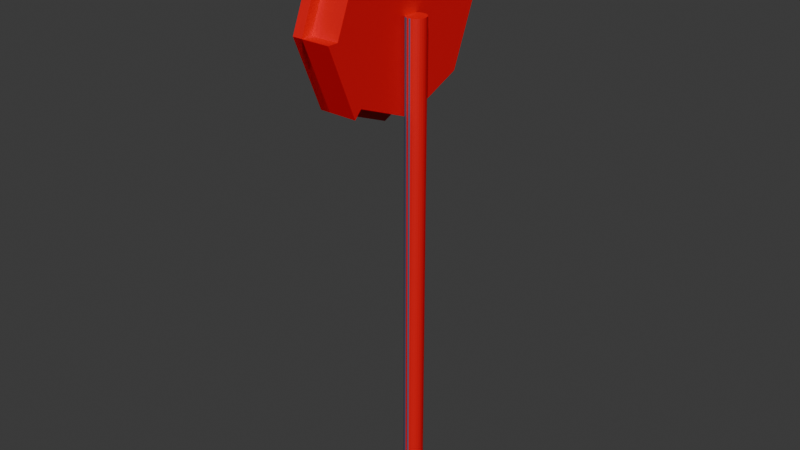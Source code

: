 # Source: StopSign.blend  (saved by Blender 4.1.24; exported with 4.5.12 LTS)
import bpy
from mathutils import Matrix  # noqa: F401  (used for matrix-valued properties, if any)

bpy.ops.wm.read_factory_settings(use_empty=True)
scene = bpy.context.scene
scene.name = 'Scene'

# ---- collections
col_collection = bpy.data.collections.new('Collection'); scene.collection.children.link(col_collection)

# ---- materials (node trees are filled in below, after node groups)
mat_red = bpy.data.materials.new('Red')
mat_red.use_transparent_shadow = False
mat_gray = bpy.data.materials.new('Gray')
mat_gray.use_transparent_shadow = False

# ---- material node trees
mat_red.use_nodes = True; mat_red.node_tree.nodes.clear()
_N = mat_red.node_tree.nodes; _L = mat_red.node_tree.links
n0 = _N.new('ShaderNodeBsdfPrincipled'); n0.name = 'Principled BSDF'; n0.location = (10, 300)
n0.inputs[0].default_value = (0.8003, 0.0, 0.006264, 1.0)
n1 = _N.new('ShaderNodeOutputMaterial'); n1.name = 'Material Output'; n1.location = (300, 300)
_L.new(n0.outputs[0], n1.inputs[0])
n1.is_active_output = True
mat_gray.use_nodes = True; mat_gray.node_tree.nodes.clear()
_N = mat_gray.node_tree.nodes; _L = mat_gray.node_tree.links
n0 = _N.new('ShaderNodeBsdfPrincipled'); n0.name = 'Principled BSDF'; n0.location = (10, 300)
n0.inputs[0].default_value = (0.1038, 0.1082, 0.1887, 1.0)
n1 = _N.new('ShaderNodeOutputMaterial'); n1.name = 'Material Output'; n1.location = (300, 300)
_L.new(n0.outputs[0], n1.inputs[0])
n1.is_active_output = True

# ---- world
world_world = bpy.data.worlds.new('World'); scene.world = world_world
world_world.use_nodes = True; world_world.node_tree.nodes.clear()
_N = world_world.node_tree.nodes; _L = world_world.node_tree.links
n0 = _N.new('ShaderNodeOutputWorld'); n0.name = 'World Output'; n0.location = (300, 300)
n1 = _N.new('ShaderNodeBackground'); n1.name = 'Background'; n1.location = (10, 300)
n1.inputs[0].default_value = (0.05088, 0.05088, 0.05088, 1.0)
_L.new(n1.outputs[0], n0.inputs[0])
n0.is_active_output = True
world_world.color = (0.05088, 0.05088, 0.05088)
world_world.use_sun_shadow = False
world_world.sun_shadow_jitter_overblur = 0.0

# ---- meshes
me_cylinder = bpy.data.meshes.new('Cylinder')
me_cylinder.from_pydata([(0.0, 0.1, -0.05), (0.0, 0.1, 0.05), (0.01951, 0.09808, -0.05), (0.01951, 0.09808, 0.05), (0.03827, 0.09239, -0.05), (0.03827, 0.09239, 0.05), (0.05556, 0.08315, -0.05), (0.05556, 0.08315, 0.05), (0.07071, 0.07071, -0.05), (0.07071, 0.07071, 0.05), (0.08315, 0.05556, -0.05), (0.08315, 0.05556, 0.05), (0.09239, 0.03827, -0.05), (0.09239, 0.03827, 0.05), (0.09808, 0.01951, -0.05), (0.09808, 0.01951, 0.05), (0.1, 0.0, -0.05), (0.1, 0.0, 0.05), (0.09808, -0.01951, -0.05), (0.09808, -0.01951, 0.05), (0.09239, -0.03827, -0.05), (0.09239, -0.03827, 0.05), (0.08315, -0.05556, -0.05), (0.08315, -0.05556, 0.05), (0.07071, -0.07071, -0.05), (0.07071, -0.07071, 0.05), (0.05556, -0.08315, -0.05), (0.05556, -0.08315, 0.05), (0.03827, -0.09239, -0.05), (0.03827, -0.09239, 0.05), (0.01951, -0.09808, -0.05), (0.01951, -0.09808, 0.05), (0.0, -0.1, -0.05), (0.0, -0.1, 0.05), (-0.01951, -0.09808, -0.05), (-0.01951, -0.09808, 0.05), (-0.03827, -0.09239, -0.05), (-0.03827, -0.09239, 0.05), (-0.05556, -0.08315, -0.05), (-0.05556, -0.08315, 0.05), (-0.07071, -0.07071, -0.05), (-0.07071, -0.07071, 0.05), (-0.08315, -0.05556, -0.05), (-0.08315, -0.05556, 0.05), (-0.09239, -0.03827, -0.05), (-0.09239, -0.03827, 0.05), (-0.09808, -0.01951, -0.05), (-0.09808, -0.01951, 0.05), (-0.1, 0.0, -0.05), (-0.1, 0.0, 0.05), (-0.09808, 0.01951, -0.05), (-0.09808, 0.01951, 0.05), (-0.09239, 0.03827, -0.05), (-0.09239, 0.03827, 0.05), (-0.08315, 0.05556, -0.05), (-0.08315, 0.05556, 0.05), (-0.07071, 0.07071, -0.05), (-0.07071, 0.07071, 0.05), (-0.05556, 0.08315, -0.05), (-0.05556, 0.08315, 0.05), (-0.03827, 0.09239, -0.05), (-0.03827, 0.09239, 0.05), (-0.01951, 0.09808, -0.05), (-0.01951, 0.09808, 0.05)], [], [(0, 1, 3, 2), (2, 3, 5, 4), (4, 5, 7, 6), (6, 7, 9, 8), (8, 9, 11, 10), (10, 11, 13, 12), (12, 13, 15, 14), (14, 15, 17, 16), (16, 17, 19, 18), (18, 19, 21, 20), (20, 21, 23, 22), (22, 23, 25, 24), (24, 25, 27, 26), (26, 27, 29, 28), (28, 29, 31, 30), (30, 31, 33, 32), (32, 33, 35, 34), (34, 35, 37, 36), (36, 37, 39, 38), (38, 39, 41, 40), (40, 41, 43, 42), (42, 43, 45, 44), (44, 45, 47, 46), (46, 47, 49, 48), (48, 49, 51, 50), (50, 51, 53, 52), (52, 53, 55, 54), (54, 55, 57, 56), (56, 57, 59, 58), (58, 59, 61, 60), (3, 1, 63, 61, 59, 57, 55, 53, 51, 49, 47, 45, 43, 41, 39, 37, 35, 33, 31, 29, 27, 25, 23, 21, 19, 17, 15, 13, 11, 9, 7, 5), (60, 61, 63, 62), (62, 63, 1, 0), (0, 2, 4, 6, 8, 10, 12, 14, 16, 18, 20, 22, 24, 26, 28, 30, 32, 34, 36, 38, 40, 42, 44, 46, 48, 50, 52, 54, 56, 58, 60, 62)])
me_cylinder.polygons.foreach_set('material_index', [0, 0, 0, 0, 0, 0, 0, 0, 0, 0, 0, 0, 0, 0, 0, 1, 0, 1, 1, 1, 1, 1, 1, 1, 1, 1, 1, 1, 0, 1, 0, 0, 0, 0])
_uv = me_cylinder.uv_layers.new(name='UVMap')
_uv.uv.foreach_set('vector', [1.0, 0.5, 1.0, 1.0, 0.9688, 1.0, 0.9688, 0.5, 0.9688, 0.5, 0.9688, 1.0, 0.9375, 1.0, 0.9375, 0.5, 0.9375, 0.5, 0.9375, 1.0, 0.9062, 1.0, 0.9062, 0.5, 0.9062, 0.5, 0.9062, 1.0, 0.875, 1.0, 0.875, 0.5, 0.875, 0.5, 0.875, 1.0, 0.8438, 1.0, 0.8438, 0.5, 0.8438, 0.5, 0.8438, 1.0, 0.8125, 1.0, 0.8125, 0.5, 0.8125, 0.5, 0.8125, 1.0, 0.7812, 1.0, 0.7812, 0.5, 0.7812, 0.5, 0.7812, 1.0, 0.75, 1.0, 0.75, 0.5, 0.75, 0.5, 0.75, 1.0, 0.7188, 1.0, 0.7188, 0.5, 0.7188, 0.5, 0.7188, 1.0, 0.6875, 1.0, 0.6875, 0.5, 0.6875, 0.5, 0.6875, 1.0, 0.6562, 1.0, 0.6562, 0.5, 0.6562, 0.5, 0.6562, 1.0, 0.625, 1.0, 0.625, 0.5, 0.625, 0.5, 0.625, 1.0, 0.5938, 1.0, 0.5938, 0.5, 0.5938, 0.5, 0.5938, 1.0, 0.5625, 1.0, 0.5625, 0.5, 0.5625, 0.5, 0.5625, 1.0, 0.5312, 1.0, 0.5312, 0.5, 0.5312, 0.5, 0.5312, 1.0, 0.5, 1.0, 0.5, 0.5, 0.5, 0.5, 0.5, 1.0, 0.4688, 1.0, 0.4688, 0.5, 0.4688, 0.5, 0.4688, 1.0, 0.4375, 1.0, 0.4375, 0.5, 0.4375, 0.5, 0.4375, 1.0, 0.4062, 1.0, 0.4062, 0.5, 0.4062, 0.5, 0.4062, 1.0, 0.375, 1.0, 0.375, 0.5, 0.375, 0.5, 0.375, 1.0, 0.3438, 1.0, 0.3438, 0.5, 0.3438, 0.5, 0.3438, 1.0, 0.3125, 1.0, 0.3125, 0.5, 0.3125, 0.5, 0.3125, 1.0, 0.2812, 1.0, 0.2812, 0.5, 0.2812, 0.5, 0.2812, 1.0, 0.25, 1.0, 0.25, 0.5, 0.25, 0.5, 0.25, 1.0, 0.2188, 1.0, 0.2188, 0.5, 0.2188, 0.5, 0.2188, 1.0, 0.1875, 1.0, 0.1875, 0.5, 0.1875, 0.5, 0.1875, 1.0, 0.1562, 1.0, 0.1562, 0.5, 0.1562, 0.5, 0.1562, 1.0, 0.125, 1.0, 0.125, 0.5, 0.125, 0.5, 0.125, 1.0, 0.09375, 1.0, 0.09375, 0.5, 0.09375, 0.5, 0.09375, 1.0, 0.0625, 1.0, 0.0625, 0.5, 0.2968, 0.4854, 0.25, 0.49, 0.2032, 0.4854, 0.1582, 0.4717, 0.1167, 0.4496, 0.08029, 0.4197, 0.05045, 0.3833, 0.02827, 0.3418, 0.01461, 0.2968, 0.01, 0.25, 0.01461, 0.2032, 0.02827, 0.1582, 0.05045, 0.1167, 0.08029, 0.08029, 0.1167, 0.05045, 0.1582, 0.02827, 0.2032, 0.01461, 0.25, 0.01, 0.2968, 0.01461, 0.3418, 0.02827, 0.3833, 0.05045, 0.4197, 0.08029, 0.4496, 0.1167, 0.4717, 0.1582, 0.4854, 0.2032, 0.49, 0.25, 0.4854, 0.2968, 0.4717, 0.3418, 0.4496, 0.3833, 0.4197, 0.4197, 0.3833, 0.4496, 0.3418, 0.4717, 0.0625, 0.5, 0.0625, 1.0, 0.03125, 1.0, 0.03125, 0.5, 0.03125, 0.5, 0.03125, 1.0, 0.0, 1.0, 0.0, 0.5, 0.75, 0.49, 0.7968, 0.4854, 0.8418, 0.4717, 0.8833, 0.4496, 0.9197, 0.4197, 0.9496, 0.3833, 0.9717, 0.3418, 0.9854, 0.2968, 0.99, 0.25, 0.9854, 0.2032, 0.9717, 0.1582, 0.9496, 0.1167, 0.9197, 0.08029, 0.8833, 0.05045, 0.8418, 0.02827, 0.7968, 0.01461, 0.75, 0.01, 0.7032, 0.01461, 0.6582, 0.02827, 0.6167, 0.05045, 0.5803, 0.08029, 0.5504, 0.1167, 0.5283, 0.1582, 0.5146, 0.2032, 0.51, 0.25, 0.5146, 0.2968, 0.5283, 0.3418, 0.5504, 0.3833, 0.5803, 0.4197, 0.6167, 0.4496, 0.6582, 0.4717, 0.7032, 0.4854])
me_cylinder.materials.append(mat_red)
me_cylinder.materials.append(mat_gray)
me_cylinder.update()
me_cylinder_001 = bpy.data.meshes.new('Cylinder.001')
me_cylinder_001.from_pydata([(0.0, 0.8918, -0.05), (0.0, 0.8918, 0.05), (0.6306, 0.6306, -0.05), (0.6306, 0.6306, 0.05), (0.8918, 0.0, -0.05), (0.8918, 0.0, 0.05), (0.6306, -0.6306, -0.05), (0.6306, -0.6306, 0.05), (0.0, -0.8918, -0.05), (0.0, -0.8918, 0.05), (-0.6306, -0.6306, -0.05), (-0.6306, -0.6306, 0.05), (-0.8918, 0.0, -0.05), (-0.8918, 0.0, 0.05), (-0.6306, 0.6306, -0.05), (-0.6306, 0.6306, 0.05), (0.7071, 0.7071, 0.05), (0.0, 1.0, 0.05), (1.0, 0.0, 0.05), (0.7071, -0.7071, 0.05), (0.0, -1.0, 0.05), (-0.7071, -0.7071, 0.05), (-1.0, 0.0, 0.05), (-0.7071, 0.7071, 0.05), (0.7071, 0.7071, 0.05), (0.0, 1.0, 0.05), (1.0, 0.0, 0.05), (0.7071, -0.7071, 0.05), (0.0, -1.0, 0.05), (-0.7071, -0.7071, 0.05), (-1.0, 0.0, 0.05), (-0.7071, 0.7071, 0.05), (0.7071, 0.7071, 0.05), (0.0, 1.0, 0.05), (1.0, 0.0, 0.05), (0.7071, -0.7071, 0.05), (0.0, -1.0, 0.05), (-0.7071, -0.7071, 0.05), (-1.0, 0.0, 0.05), (-0.7071, 0.7071, 0.05), (0.0, 1.0, -0.05), (0.7071, 0.7071, -0.05), (1.0, 0.0, -0.05), (0.7071, -0.7071, -0.05), (0.0, -1.0, -0.05), (-0.7071, -0.7071, -0.05), (-1.0, 0.0, -0.05), (-0.7071, 0.7071, -0.05), (0.7071, -0.7071, 0.3346), (0.0, -1.0, 0.3346), (0.0, 0.8918, 0.3346), (0.6306, 0.6306, 0.3346), (0.8918, 0.0, 0.3346), (0.6306, -0.6306, 0.3346), (0.0, -0.8918, 0.3346), (-0.6306, -0.6306, 0.3346), (-0.8918, 0.0, 0.3346), (-0.6306, 0.6306, 0.3346)], [], [(40, 17, 16, 41), (41, 16, 18, 42), (42, 18, 19, 43), (43, 19, 20, 44), (44, 20, 21, 45), (45, 21, 22, 46), (3, 1, 15, 13, 11, 9, 7, 5), (46, 22, 23, 47), (47, 23, 17, 40), (44, 8, 54, 49), (25, 24, 16, 17), (24, 26, 18, 16), (26, 27, 19, 18), (27, 28, 20, 19), (28, 29, 21, 20), (29, 30, 22, 21), (30, 31, 23, 22), (31, 25, 17, 23), (33, 32, 24, 25), (32, 34, 26, 24), (34, 35, 27, 26), (35, 36, 28, 27), (36, 37, 29, 28), (37, 38, 30, 29), (38, 39, 31, 30), (39, 33, 25, 31), (1, 3, 32, 33), (3, 5, 34, 32), (5, 7, 35, 34), (7, 9, 36, 35), (9, 11, 37, 36), (11, 13, 38, 37), (13, 15, 39, 38), (15, 1, 33, 39), (2, 0, 40, 41), (4, 2, 41, 42), (6, 4, 42, 43), (10, 12, 56, 55), (10, 8, 44, 45), (12, 10, 45, 46), (14, 12, 46, 47), (0, 14, 47, 40), (50, 51, 52, 53, 54, 55, 56, 57), (54, 53, 48, 49), (4, 6, 53, 52), (43, 44, 49, 48), (12, 14, 57, 56), (0, 2, 51, 50), (14, 0, 50, 57), (8, 10, 55, 54), (6, 43, 48, 53), (2, 4, 52, 51)])
_uv = me_cylinder_001.uv_layers.new(name='UVMap')
_uv.uv.foreach_set('vector', [1.0, 0.5, 1.0, 1.0, 0.875, 1.0, 0.875, 0.5, 0.875, 0.5, 0.875, 1.0, 0.75, 1.0, 0.75, 0.5, 0.75, 0.5, 0.75, 1.0, 0.625, 1.0, 0.625, 0.5, 0.625, 0.5, 0.625, 1.0, 0.5, 1.0, 0.5, 0.5, 0.5, 0.5, 0.5, 1.0, 0.375, 1.0, 0.375, 0.5, 0.375, 0.5, 0.375, 1.0, 0.25, 1.0, 0.25, 0.5, 0.4013, 0.4013, 0.25, 0.464, 0.09866, 0.4013, 0.03598, 0.25, 0.09866, 0.09866, 0.25, 0.03598, 0.4013, 0.09866, 0.464, 0.25, 0.25, 0.5, 0.25, 1.0, 0.125, 1.0, 0.125, 0.5, 0.125, 0.5, 0.125, 1.0, 0.0, 1.0, 0.0, 0.5, 0.75, 0.01, 0.75, 0.03598, 0.75, 0.03598, 0.75, 0.01, 0.25, 0.49, 0.4197, 0.4197, 0.4197, 0.4197, 0.25, 0.49, 0.4197, 0.4197, 0.49, 0.25, 0.49, 0.25, 0.4197, 0.4197, 0.49, 0.25, 0.4197, 0.08029, 0.4197, 0.08029, 0.49, 0.25, 0.4197, 0.08029, 0.25, 0.01, 0.25, 0.01, 0.4197, 0.08029, 0.25, 0.01, 0.08029, 0.08029, 0.08029, 0.08029, 0.25, 0.01, 0.08029, 0.08029, 0.01, 0.25, 0.01, 0.25, 0.08029, 0.08029, 0.01, 0.25, 0.08029, 0.4197, 0.08029, 0.4197, 0.01, 0.25, 0.08029, 0.4197, 0.25, 0.49, 0.25, 0.49, 0.08029, 0.4197, 0.25, 0.49, 0.4197, 0.4197, 0.4197, 0.4197, 0.25, 0.49, 0.4197, 0.4197, 0.49, 0.25, 0.49, 0.25, 0.4197, 0.4197, 0.49, 0.25, 0.4197, 0.08029, 0.4197, 0.08029, 0.49, 0.25, 0.4197, 0.08029, 0.25, 0.01, 0.25, 0.01, 0.4197, 0.08029, 0.25, 0.01, 0.08029, 0.08029, 0.08029, 0.08029, 0.25, 0.01, 0.08029, 0.08029, 0.01, 0.25, 0.01, 0.25, 0.08029, 0.08029, 0.01, 0.25, 0.08029, 0.4197, 0.08029, 0.4197, 0.01, 0.25, 0.08029, 0.4197, 0.25, 0.49, 0.25, 0.49, 0.08029, 0.4197, 0.25, 0.464, 0.4013, 0.4013, 0.4197, 0.4197, 0.25, 0.49, 0.4013, 0.4013, 0.464, 0.25, 0.49, 0.25, 0.4197, 0.4197, 0.464, 0.25, 0.4013, 0.09866, 0.4197, 0.08029, 0.49, 0.25, 0.4013, 0.09866, 0.25, 0.03598, 0.25, 0.01, 0.4197, 0.08029, 0.25, 0.03598, 0.09866, 0.09866, 0.08029, 0.08029, 0.25, 0.01, 0.09866, 0.09866, 0.03598, 0.25, 0.01, 0.25, 0.08029, 0.08029, 0.03598, 0.25, 0.09866, 0.4013, 0.08029, 0.4197, 0.01, 0.25, 0.09866, 0.4013, 0.25, 0.464, 0.25, 0.49, 0.08029, 0.4197, 0.9013, 0.4013, 0.75, 0.464, 0.75, 0.49, 0.9197, 0.4197, 0.964, 0.25, 0.9013, 0.4013, 0.9197, 0.4197, 0.99, 0.25, 0.9013, 0.09866, 0.964, 0.25, 0.99, 0.25, 0.9197, 0.08029, 0.5987, 0.09866, 0.536, 0.25, 0.536, 0.25, 0.5987, 0.09866, 0.5987, 0.09866, 0.75, 0.03598, 0.75, 0.01, 0.5803, 0.08029, 0.536, 0.25, 0.5987, 0.09866, 0.5803, 0.08029, 0.51, 0.25, 0.5987, 0.4013, 0.536, 0.25, 0.51, 0.25, 0.5803, 0.4197, 0.75, 0.464, 0.5987, 0.4013, 0.5803, 0.4197, 0.75, 0.49, 0.75, 0.464, 0.9013, 0.4013, 0.964, 0.25, 0.9013, 0.09866, 0.75, 0.03598, 0.5987, 0.09866, 0.536, 0.25, 0.5987, 0.4013, 0.75, 0.03598, 0.9013, 0.09866, 0.9197, 0.08029, 0.75, 0.01, 0.964, 0.25, 0.9013, 0.09866, 0.9013, 0.09866, 0.964, 0.25, 0.625, 0.5, 0.5, 0.5, 0.5, 0.5, 0.625, 0.5, 0.536, 0.25, 0.5987, 0.4013, 0.5987, 0.4013, 0.536, 0.25, 0.75, 0.464, 0.9013, 0.4013, 0.9013, 0.4013, 0.75, 0.464, 0.5987, 0.4013, 0.75, 0.464, 0.75, 0.464, 0.5987, 0.4013, 0.75, 0.03598, 0.5987, 0.09866, 0.5987, 0.09866, 0.75, 0.03598, 0.9013, 0.09866, 0.9197, 0.08029, 0.9197, 0.08029, 0.9013, 0.09866, 0.9013, 0.4013, 0.964, 0.25, 0.964, 0.25, 0.9013, 0.4013])
me_cylinder_001.materials.append(mat_red)
me_cylinder_001.update()

# ---- objects
ob_cylinder = bpy.data.objects.new('Cylinder', me_cylinder)
ob_cylinder_001 = bpy.data.objects.new('Cylinder.001', me_cylinder_001)

# ---- transforms, parenting, visibility, modifiers, constraints
ob_cylinder.location = (0.4001, 0.0, 2.53)
ob_cylinder.scale = (1.0, 1.0, 50.0)
ob_cylinder_001.location = (0.0, 0.0, 5.0)
ob_cylinder_001.rotation_euler = (0.0, 1.571, 0.0)

# ---- collection membership
col_collection.objects.link(ob_cylinder)
col_collection.objects.link(ob_cylinder_001)

# ---- scene / render settings (as saved in the file)
scene.frame_start = 1; scene.frame_end = 250; scene.frame_set(1)
scene.render.engine = 'BLENDER_EEVEE_NEXT'
scene.cycles.sampling_pattern = 'TABULATED_SOBOL'
scene.eevee.ray_tracing_options.trace_max_roughness = 0.0
bpy.context.view_layer.update()

# ---- added for rendering (the .blend has no active camera and no usable light): camera, sun
cam_auto = bpy.data.cameras.new('AutoCamera')
cam_auto.lens = 50.0
cam_auto.sensor_width = 36.0
cam_auto.clip_end = 1000.0
ob_auto_camera = bpy.data.objects.new('AutoCamera', cam_auto)
scene.collection.objects.link(ob_auto_camera)
ob_auto_camera.location = (6.07257, -7.017, 7.693)
ob_auto_camera.rotation_euler = (1.09748, -7.21219e-08, 0.694738)
scene.camera = ob_auto_camera
light_auto_sun = bpy.data.lights.new('AutoSun', 'SUN')
light_auto_sun.energy = 3.0
light_auto_sun.angle = 0.0523599
ob_auto_sun = bpy.data.objects.new('AutoSun', light_auto_sun)
scene.collection.objects.link(ob_auto_sun)
ob_auto_sun.rotation_euler = (0.872665, 0.174533, 0.523599)
bpy.context.view_layer.update()
